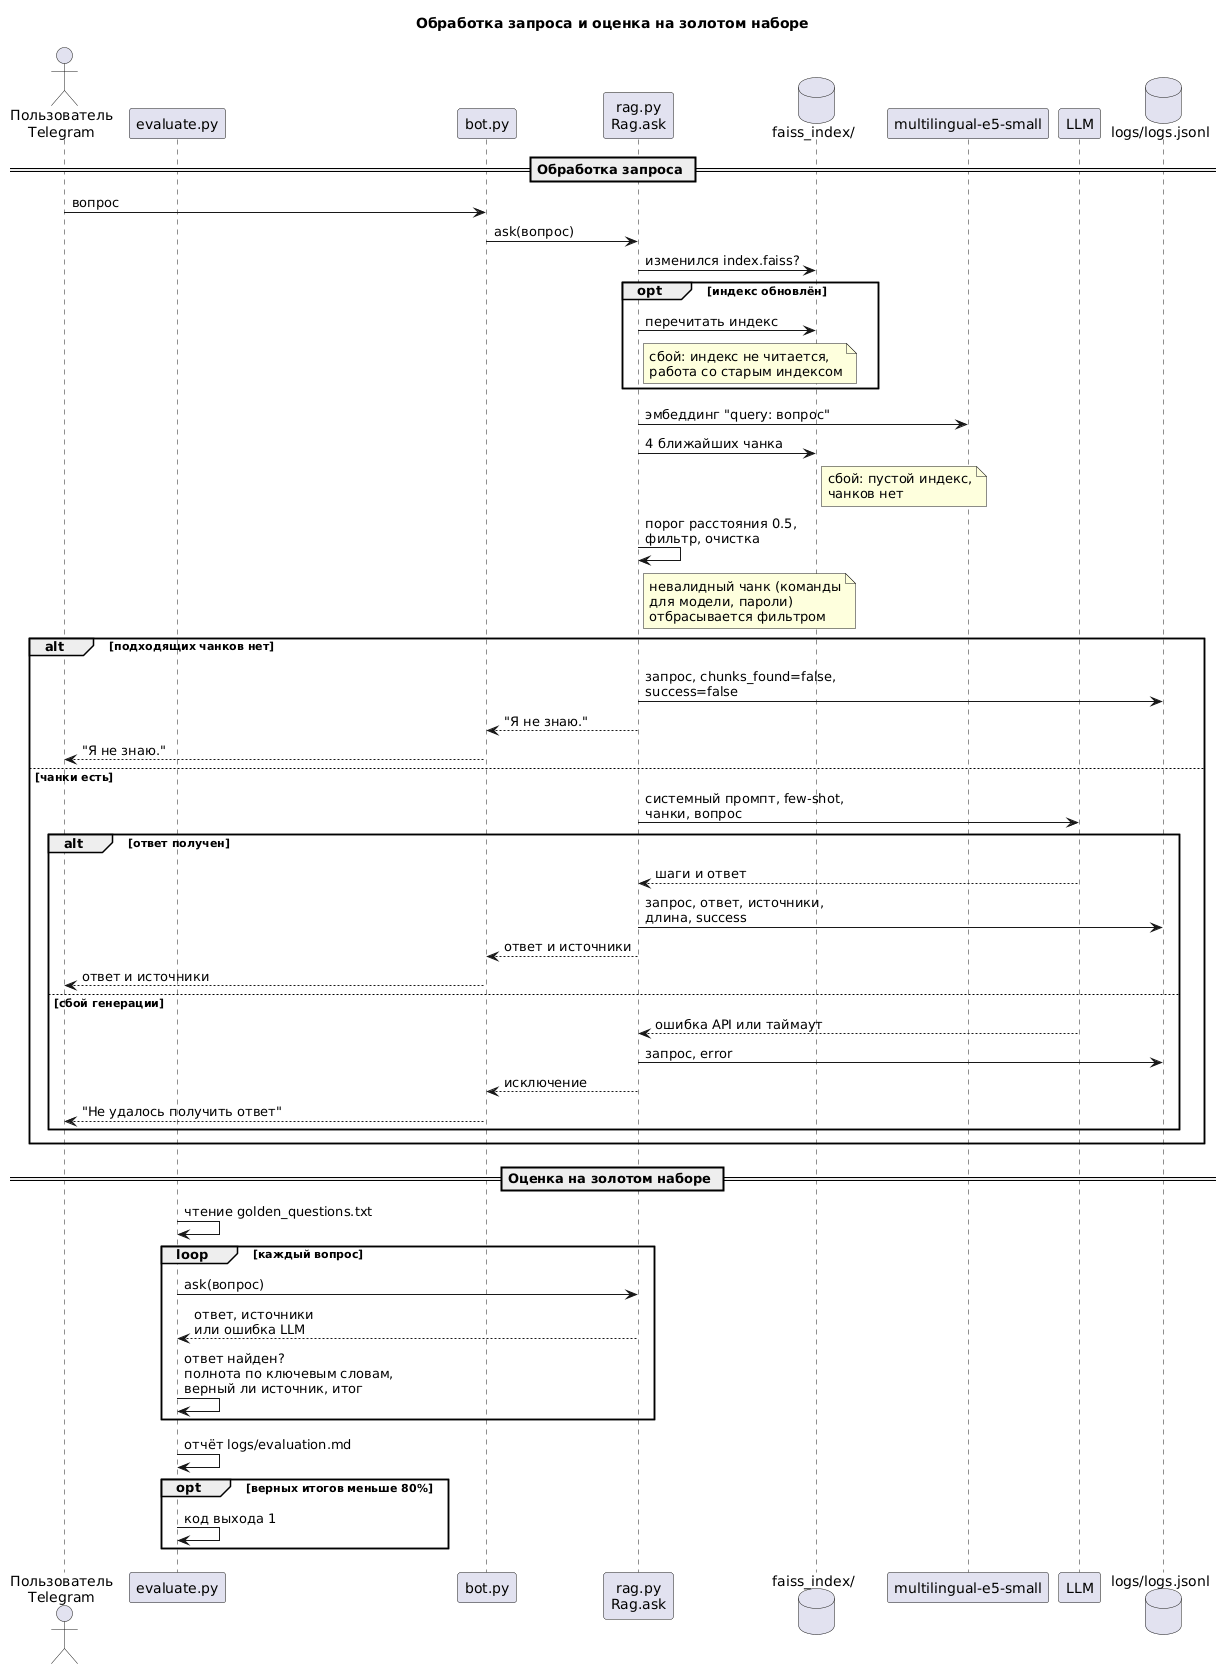

The diagram above was rendered by PlantUML. Its source (embedded in the PNG):
@startuml evaluation_sequence
title Обработка запроса и оценка на золотом наборе

actor "Пользователь\nTelegram" as user
participant "evaluate.py" as evaluate
participant "bot.py" as bot
participant "rag.py\nRag.ask" as rag
database "faiss_index/" as index
participant "multilingual-e5-small" as encoder
participant "LLM" as llm
database "logs/logs.jsonl" as querylog

== Обработка запроса ==
user -> bot : вопрос
bot -> rag : ask(вопрос)
rag -> index : изменился index.faiss?
opt индекс обновлён
  rag -> index : перечитать индекс
  note right of rag : сбой: индекс не читается,\nработа со старым индексом
end
rag -> encoder : эмбеддинг "query: вопрос"
rag -> index : 4 ближайших чанка
note right of index : сбой: пустой индекс,\nчанков нет
rag -> rag : порог расстояния 0.5,\nфильтр, очистка
note right of rag : невалидный чанк (команды\nдля модели, пароли)\nотбрасывается фильтром
alt подходящих чанков нет
  rag -> querylog : запрос, chunks_found=false,\nsuccess=false
  rag --> bot : "Я не знаю."
  bot --> user : "Я не знаю."
else чанки есть
  rag -> llm : системный промпт, few-shot,\nчанки, вопрос
  alt ответ получен
    llm --> rag : шаги и ответ
    rag -> querylog : запрос, ответ, источники,\nдлина, success
    rag --> bot : ответ и источники
    bot --> user : ответ и источники
  else сбой генерации
    llm --> rag : ошибка API или таймаут
    rag -> querylog : запрос, error
    rag --> bot : исключение
    bot --> user : "Не удалось получить ответ"
  end
end

== Оценка на золотом наборе ==
evaluate -> evaluate : чтение golden_questions.txt
loop каждый вопрос
  evaluate -> rag : ask(вопрос)
  rag --> evaluate : ответ, источники\nили ошибка LLM
  evaluate -> evaluate : ответ найден?\nполнота по ключевым словам,\nверный ли источник, итог
end
evaluate -> evaluate : отчёт logs/evaluation.md
opt верных итогов меньше 80%
  evaluate -> evaluate : код выхода 1
end
@enduml